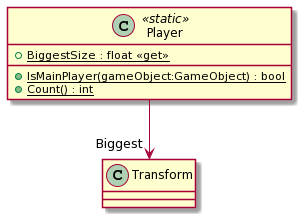

The diagram above was rendered by PlantUML. Its source (embedded in the PNG):
@startuml
class Player <<static>> {
    + {static} IsMainPlayer(gameObject:GameObject) : bool
    + {static} Count() : int
    + {static} BiggestSize : float <<get>>
}
Player --> "Biggest" Transform
@enduml